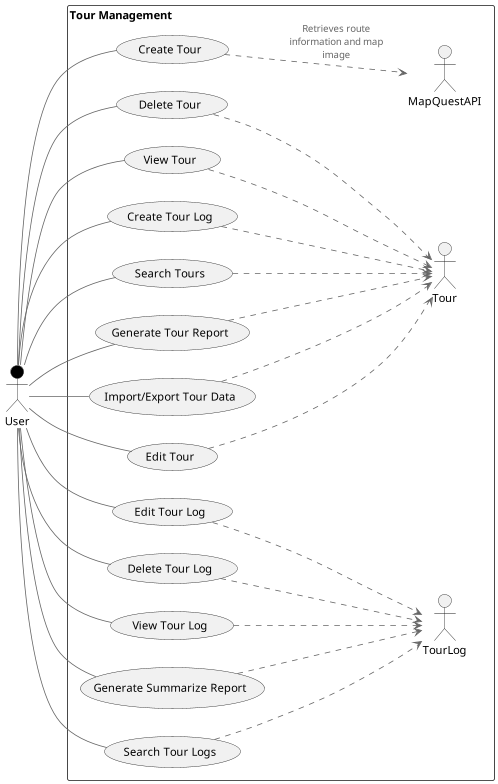

The diagram above was rendered by PlantUML. Its source (embedded in the PNG):
@startuml
!define AWSPUML http://raw.githubusercontent.com/awslabs/aws-icons-for-plantuml/v14.0/dist

!includeurl AWSPUML/AWSCommon.puml
!includeurl AWSPUML/General/User.puml

left to right direction
skinparam packageStyle rect

actor User as user #black

rectangle "Tour Management" {
  usecase "Create Tour" as createTour
  usecase "Edit Tour" as editTour
  usecase "Delete Tour" as deleteTour
  usecase "View Tour" as viewTour
  usecase "Create Tour Log" as createTourLog
  usecase "Edit Tour Log" as editTourLog
  usecase "Delete Tour Log" as deleteTourLog
  usecase "View Tour Log" as viewTourLog
  usecase "Search Tours" as searchTours
  usecase "Search Tour Logs" as searchTourLogs
  usecase "Generate Tour Report" as generateTourReport
  usecase "Generate Summarize Report" as generateSummarizeReport
  usecase "Import/Export Tour Data" as importExportTourData

  user -- createTour
  user -- editTour
  user -- deleteTour
  user -- viewTour
  user -- createTourLog
  user -- editTourLog
  user -- deleteTourLog
  user -- viewTourLog
  user -- searchTours
  user -- searchTourLogs
  user -- generateTourReport
  user -- generateSummarizeReport
  user -- importExportTourData

  createTour ..> MapQuestAPI : Retrieves route information and map image
  editTour ..> Tour
  deleteTour ..> Tour
  viewTour ..> Tour
  createTourLog ..> Tour
  editTourLog ..> TourLog
  deleteTourLog ..> TourLog
  viewTourLog ..> TourLog
  searchTours ..> Tour
  searchTourLogs ..> TourLog
  generateTourReport ..> Tour
  generateSummarizeReport ..> TourLog
  importExportTourData ..> Tour
}

@enduml